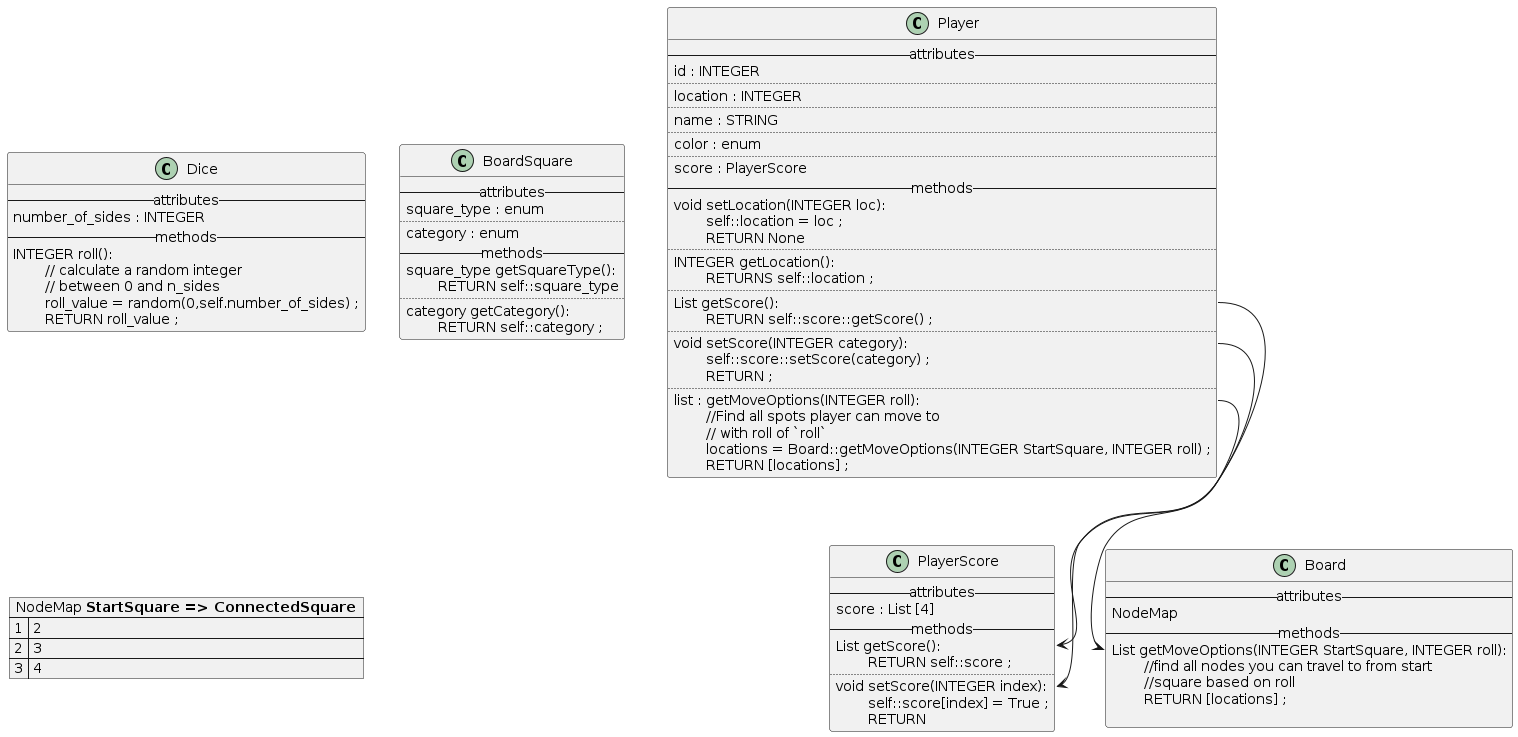

The diagram above was rendered by PlantUML. Its source (embedded in the PNG):
@startuml
' Class definitions and pseudocode
class Player {
  --attributes--
  id : INTEGER
  ..
  location : INTEGER
  ..
  name : STRING
  ..
  color : enum
  ..
  score : PlayerScore
  --methods--
  void setLocation(INTEGER loc):
  \tself::location = loc ;
  \tRETURN None
  ..
  INTEGER getLocation():
  \tRETURNS self::location ;
  ..
  List getScore():
  \tRETURN self::score::getScore() ;
  ..
  void setScore(INTEGER category):
  \tself::score::setScore(category) ;
  \tRETURN ;
  ..
  list : getMoveOptions(INTEGER roll):
  \t//Find all spots player can move to
  \t// with roll of `roll`
  \tlocations = Board::getMoveOptions(INTEGER StartSquare, INTEGER roll) ;
  \tRETURN [locations] ;
}

class PlayerScore{
  --attributes--
  score : List [4]
  --methods--
  List getScore():
  \tRETURN self::score ;
  ..
  void setScore(INTEGER index):
  \tself::score[index] = True ;
  \tRETURN
}

class Dice{
  --attributes--
  number_of_sides : INTEGER
  --methods--
  INTEGER roll():
  \t// calculate a random integer
  \t// between 0 and n_sides
  \troll_value = random(0,self.number_of_sides) ;
  \tRETURN roll_value ;
}

class BoardSquare{
  --attributes--
  square_type : enum
  ..
  category : enum
  --methods--
  square_type getSquareType():
  \tRETURN self::square_type
  ..
  category getCategory():
  \tRETURN self::category ;
}

map "NodeMap **StartSquare => ConnectedSquare**" as NodeMap {
1 => 2
2 => 3
3 => 4
}

Class Board{
  --attributes--
  NodeMap
  --methods--
  List getMoveOptions(INTEGER StartSquare, INTEGER roll):
  \t//find all nodes you can travel to from start
  \t//square based on roll
  \tRETURN [locations] ;

}

' attribute connections
'Player::location <-- Player::getLocation
'Player::location <-- Player::setLocation
Player::getScore --> PlayerScore::getScore
Player::setScore --> PlayerScore::setScore
Player::getMoveOptions --> Board::getMoveOptions

/'
    When Given <some precondition>

And <additional preconditions> Optional

When <an action/trigger occurs>

Then <some post condition>

And <additional post conditions> Optional
'/
@enduml